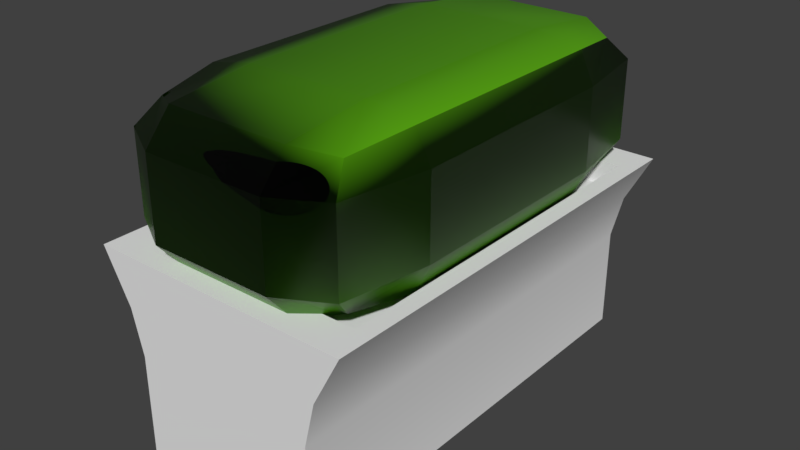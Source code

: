 # Source: Bush.blend  (saved by Blender 2.79.0; exported with 4.5.12 LTS)
import bpy
from mathutils import Matrix  # noqa: F401  (used for matrix-valued properties, if any)

bpy.ops.wm.read_factory_settings(use_empty=True)
scene = bpy.context.scene
scene.name = 'Scene'

# ---- collections
col_collection_1 = bpy.data.collections.new('Collection 1'); scene.collection.children.link(col_collection_1)

# ---- images (referenced by path relative to the original .blend; pixels are not part of the script)
import os
ASSET_DIR = os.environ.get("B2B_ASSET_DIR", "")  # directory of the original .blend (textures are referenced by path, not embedded)
HERE = os.path.dirname(os.path.abspath(__file__))  # packed textures are extracted next to this script under _unpacked/

def load_image(name, relpath, width, height, colorspace="sRGB"):
    """Load a texture the original file referenced (path relative to the .blend, or extracted next to this script)."""
    p = next((c for c in (os.path.join(HERE, relpath), os.path.join(ASSET_DIR, relpath)) if relpath and os.path.exists(c)), "")
    if p:
        img = bpy.data.images.load(p, check_existing=True)
        img.name = name
    else:  # same state as the original file: an image datablock whose file is absent (Cycles renders it pink)
        img = bpy.data.images.new(name, width, height)
        img.source = "FILE"
        img.filepath = "//" + (relpath or name)
    img.colorspace_settings.name = colorspace
    return img
img_buschnormal = load_image('BuschNormal', 'BuschNormal.png', 1024, 1024, 'Non-Color')

# ---- materials (node trees are filled in below, after node groups)
mat_material_002 = bpy.data.materials.new('Material.002')
mat_material_002.alpha_threshold = 0.0
mat_material_002.roughness = 0.5

# ---- node groups
ng_auto_smooth = bpy.data.node_groups.new('Auto Smooth', 'GeometryNodeTree')
_s = ng_auto_smooth.interface.new_socket(name='Geometry', in_out='OUTPUT', socket_type='NodeSocketGeometry')
_s = ng_auto_smooth.interface.new_socket(name='Geometry', in_out='INPUT', socket_type='NodeSocketGeometry')
_s = ng_auto_smooth.interface.new_socket(name='Angle', in_out='INPUT', socket_type='NodeSocketFloat')
_s.subtype = 'ANGLE'
_s.min_value = 0.0
_s.max_value = 3.142
ng_auto_smooth.is_modifier = True
_N = ng_auto_smooth.nodes; _L = ng_auto_smooth.links
n0 = _N.new('NodeGroupOutput'); n0.name = 'Group Output'; n0.location = (480, -100)
n1 = _N.new('NodeGroupInput'); n1.name = 'Group Input'; n1.location = (-420, -300)
n2 = _N.new('NodeGroupInput'); n2.name = 'Group Input.001'; n2.location = (-60, -100)
n3 = _N.new('GeometryNodeSetShadeSmooth'); n3.name = 'Set Shade Smooth'; n3.location = (120, -100)
n3.domain = 'EDGE'
n4 = _N.new('GeometryNodeSetShadeSmooth'); n4.name = 'Set Shade Smooth.001'; n4.location = (300, -100)
n5 = _N.new('GeometryNodeInputMeshEdgeAngle'); n5.name = 'Edge Angle'; n5.location = (-420, -220)
n6 = _N.new('GeometryNodeInputEdgeSmooth'); n6.name = 'Is Edge Smooth'; n6.location = (-60, -160)
n7 = _N.new('GeometryNodeInputShadeSmooth'); n7.name = 'Is Face Smooth'; n7.location = (-240, -340)
n8 = _N.new('FunctionNodeBooleanMath'); n8.name = 'Boolean Math'; n8.location = (-60, -220)
n9 = _N.new('FunctionNodeCompare'); n9.name = 'Compare'; n9.location = (-240, -180)
n9.operation = 'LESS_EQUAL'
_L.new(n5.outputs[0], n9.inputs[0])
_L.new(n4.outputs[0], n0.inputs[0])
_L.new(n1.outputs[1], n9.inputs[1])
_L.new(n9.outputs[0], n8.inputs[0])
_L.new(n7.outputs[0], n8.inputs[1])
_L.new(n2.outputs[0], n3.inputs[0])
_L.new(n6.outputs[0], n3.inputs[1])
_L.new(n3.outputs[0], n4.inputs[0])
_L.new(n8.outputs[0], n3.inputs[2])
n0.is_active_output = True

# ---- material node trees
mat_material_002.use_nodes = True; mat_material_002.node_tree.nodes.clear()
_N = mat_material_002.node_tree.nodes; _L = mat_material_002.node_tree.links
n0 = _N.new('ShaderNodeOutputMaterial'); n0.name = 'Material Output'; n0.location = (300, 300)
n1 = _N.new('ShaderNodeBsdfPrincipled'); n1.name = 'Principled BSDF'; n1.location = (10, 300)
n1.width = 150
n1.subsurface_method = 'BURLEY'
n1.inputs[0].default_value = (0.1014, 0.3909, 0.005502, 1.0)
n1.inputs[2].default_value = 0.3774
n1.inputs[3].default_value = 1.45
n1.inputs[9].default_value = (1.0, 1.0, 1.0)
n1.inputs[13].default_value = 0.2075
n1.inputs[15].default_value = 0.1981
n2 = _N.new('ShaderNodeNormalMap'); n2.name = 'Normal Map'; n2.location = (-212, 78)
n3 = _N.new('ShaderNodeTexImage'); n3.name = 'Image Texture'; n3.location = (-415, 135)
n3.width = 140
n3.image = img_buschnormal
_L.new(n1.outputs[0], n0.inputs[0])
_L.new(n2.outputs[0], n1.inputs[5])
_L.new(n3.outputs[0], n2.inputs[1])
n0.is_active_output = True

# ---- world
world_world = bpy.data.worlds.new('World'); scene.world = world_world
world_world.color = (0.05088, 0.05088, 0.05088)
world_world.use_sun_shadow = False
world_world.sun_shadow_jitter_overblur = 0.0
world_world.cycles.sampling_method = 'MANUAL'

# ---- meshes
me_cube = bpy.data.meshes.new('Cube')
me_cube.from_pydata([(-1.0, 0.0, 0.0), (-1.0, -0.5, 0.0), (-1.0, 0.0, 0.5), (-1.0, 0.5, 0.0), (-1.0, 0.0, -0.5), (-1.0, -0.5, -0.5), (-1.0, -0.5, 0.5), (-1.0, 0.5, 0.5), (-1.0, 0.5, -0.5), (0.0, 1.0, 0.0), (-0.5, 1.0, 0.0), (0.0, 1.0, 0.5), (0.5, 1.0, 0.0), (0.0, 1.0, -0.5), (-0.5, 1.0, -0.5), (-0.5, 1.0, 0.5), (0.5, 1.0, 0.5), (0.5, 1.0, -0.5), (1.0, 0.0, 0.0), (1.0, 0.5, 0.0), (1.0, 0.0, 0.5), (1.0, -0.5, 0.0), (1.0, 0.0, -0.5), (1.0, 0.5, -0.5), (1.0, 0.5, 0.5), (1.0, -0.5, 0.5), (1.0, -0.5, -0.5), (0.0, -1.0, 0.0), (0.5, -1.0, 0.0), (0.0, -1.0, 0.5), (-0.5, -1.0, 0.0), (0.0, -1.0, -0.5), (0.5, -1.0, -0.5), (0.5, -1.0, 0.5), (-0.5, -1.0, 0.5), (-0.5, -1.0, -0.5), (0.0, 0.0, -1.0), (0.0, 0.5, -1.0), (0.5, 0.0, -1.0), (0.0, -0.5, -1.0), (-0.5, 0.0, -1.0), (-0.5, 0.5, -1.0), (0.5, 0.5, -1.0), (0.5, -0.5, -1.0), (-0.5, -0.5, -1.0), (0.0, 0.0, 1.0), (0.0, 0.5, 1.0), (-0.5, 0.0, 1.0), (0.0, -0.5, 1.0), (0.5, 0.0, 1.0), (0.5, 0.5, 1.0), (-0.5, 0.5, 1.0), (-0.5, -0.5, 1.0), (0.5, -0.5, 1.0), (-0.8824, 0.5, -0.8824), (-0.8824, 0.0, -0.8824), (-0.8824, -0.5, -0.8824), (-0.8824, -0.8824, -0.5), (-0.8824, -0.8824, 0.0), (-0.8824, -0.8824, 0.5), (-0.8824, -0.5, 0.8824), (-0.8824, 0.0, 0.8824), (-0.8824, 0.5, 0.8824), (-0.8824, 0.8824, 0.5), (-0.8824, 0.8824, 0.0), (-0.8824, 0.8824, -0.5), (0.5, 0.8824, -0.8824), (0.0, 0.8824, -0.8824), (-0.5, 0.8824, -0.8824), (-0.5, 0.8824, 0.8824), (0.0, 0.8824, 0.8824), (0.5, 0.8824, 0.8824), (0.8824, 0.8824, 0.5), (0.8824, 0.8824, 0.0), (0.8824, 0.8824, -0.5), (0.8824, -0.5, -0.8824), (0.8824, 0.0, -0.8824), (0.8824, 0.5, -0.8824), (0.8824, 0.5, 0.8824), (0.8824, 0.0, 0.8824), (0.8824, -0.5, 0.8824), (0.8824, -0.8824, 0.5), (0.8824, -0.8824, 0.0), (0.8824, -0.8824, -0.5), (-0.5, -0.8824, -0.8824), (0.0, -0.8824, -0.8824), (0.5, -0.8824, -0.8824), (0.5, -0.8824, 0.8824), (0.0, -0.8824, 0.8824), (-0.5, -0.8824, 0.8824), (-0.7862, -0.7862, -0.7862), (-0.7862, -0.7862, 0.7862), (-0.7862, 0.7862, -0.7862), (-0.7862, 0.7862, 0.7862), (0.7862, -0.7862, -0.7862), (0.7862, -0.7862, 0.7862), (0.7862, 0.7862, -0.7862), (0.7862, 0.7862, 0.7862)], [], [(0, 4, 5, 1), (1, 5, 57, 58), (4, 55, 56, 5), (5, 56, 90, 57), (0, 1, 6, 2), (2, 6, 60, 61), (1, 58, 59, 6), (6, 59, 91, 60), (0, 2, 7, 3), (3, 7, 63, 64), (2, 61, 62, 7), (7, 62, 93, 63), (0, 3, 8, 4), (4, 8, 54, 55), (3, 64, 65, 8), (8, 65, 92, 54), (9, 13, 14, 10), (10, 14, 65, 64), (13, 67, 68, 14), (14, 68, 92, 65), (9, 10, 15, 11), (11, 15, 69, 70), (10, 64, 63, 15), (15, 63, 93, 69), (9, 11, 16, 12), (12, 16, 72, 73), (11, 70, 71, 16), (16, 71, 97, 72), (9, 12, 17, 13), (13, 17, 66, 67), (12, 73, 74, 17), (17, 74, 96, 66), (18, 22, 23, 19), (19, 23, 74, 73), (22, 76, 77, 23), (23, 77, 96, 74), (18, 19, 24, 20), (20, 24, 78, 79), (19, 73, 72, 24), (24, 72, 97, 78), (18, 20, 25, 21), (21, 25, 81, 82), (20, 79, 80, 25), (25, 80, 95, 81), (18, 21, 26, 22), (22, 26, 75, 76), (21, 82, 83, 26), (26, 83, 94, 75), (27, 31, 32, 28), (28, 32, 83, 82), (31, 85, 86, 32), (32, 86, 94, 83), (27, 28, 33, 29), (29, 33, 87, 88), (28, 82, 81, 33), (33, 81, 95, 87), (27, 29, 34, 30), (30, 34, 59, 58), (29, 88, 89, 34), (34, 89, 91, 59), (27, 30, 35, 31), (31, 35, 84, 85), (30, 58, 57, 35), (35, 57, 90, 84), (36, 40, 41, 37), (37, 41, 68, 67), (40, 55, 54, 41), (41, 54, 92, 68), (36, 37, 42, 38), (38, 42, 77, 76), (37, 67, 66, 42), (42, 66, 96, 77), (36, 38, 43, 39), (39, 43, 86, 85), (38, 76, 75, 43), (43, 75, 94, 86), (36, 39, 44, 40), (40, 44, 56, 55), (39, 85, 84, 44), (44, 84, 90, 56), (45, 49, 50, 46), (46, 50, 71, 70), (49, 79, 78, 50), (50, 78, 97, 71), (45, 46, 51, 47), (47, 51, 62, 61), (46, 70, 69, 51), (51, 69, 93, 62), (45, 47, 52, 48), (48, 52, 89, 88), (47, 61, 60, 52), (52, 60, 91, 89), (45, 48, 53, 49), (49, 53, 80, 79), (48, 88, 87, 53), (53, 87, 95, 80)])
me_cube.polygons.foreach_set('use_smooth', [True] * 96)
_uv = me_cube.uv_layers.new(name='UVMap')
_uv.uv.foreach_set('vector', [0.167, 0.75, 0.167, 0.613, 0.2585, 0.613, 0.2585, 0.75, 0.2585, 0.75, 0.2585, 0.613, 0.3285, 0.613, 0.3285, 0.75, 0.167, 0.613, 0.167, 0.5082, 0.2585, 0.5082, 0.2585, 0.613, 0.2585, 0.613, 0.2585, 0.5082, 0.3109, 0.5346, 0.3285, 0.613, 0.167, 0.75, 0.2585, 0.75, 0.2585, 0.887, 0.167, 0.887, 0.167, 0.887, 0.2585, 0.887, 0.2585, 0.9918, 0.167, 0.9918, 0.2585, 0.75, 0.3285, 0.75, 0.3285, 0.887, 0.2585, 0.887, 0.2585, 0.887, 0.3285, 0.887, 0.3109, 0.9654, 0.2585, 0.9918, 0.167, 0.75, 0.167, 0.887, 0.07547, 0.887, 0.07547, 0.75, 0.07547, 0.75, 0.07547, 0.887, 0.005491, 0.887, 0.005491, 0.75, 0.167, 0.887, 0.167, 0.9918, 0.07547, 0.9918, 0.07547, 0.887, 0.07547, 0.887, 0.07547, 0.9918, 0.02308, 0.9654, 0.005491, 0.887, 0.167, 0.75, 0.07547, 0.75, 0.07547, 0.613, 0.167, 0.613, 0.167, 0.613, 0.07547, 0.613, 0.07547, 0.5082, 0.167, 0.5082, 0.07547, 0.75, 0.005491, 0.75, 0.005491, 0.613, 0.07547, 0.613, 0.07547, 0.613, 0.005491, 0.613, 0.02308, 0.5346, 0.07547, 0.5082, 0.167, 0.25, 0.2585, 0.25, 0.2585, 0.387, 0.167, 0.387, 0.167, 0.387, 0.2585, 0.387, 0.2585, 0.4918, 0.167, 0.4918, 0.2585, 0.25, 0.3285, 0.25, 0.3285, 0.387, 0.2585, 0.387, 0.2585, 0.387, 0.3285, 0.387, 0.3109, 0.4654, 0.2585, 0.4918, 0.167, 0.25, 0.167, 0.387, 0.07547, 0.387, 0.07547, 0.25, 0.07547, 0.25, 0.07547, 0.387, 0.005491, 0.387, 0.005491, 0.25, 0.167, 0.387, 0.167, 0.4918, 0.07547, 0.4918, 0.07547, 0.387, 0.07547, 0.387, 0.07547, 0.4918, 0.02308, 0.4654, 0.005491, 0.387, 0.167, 0.25, 0.07547, 0.25, 0.07547, 0.113, 0.167, 0.113, 0.167, 0.113, 0.07547, 0.113, 0.07547, 0.008221, 0.167, 0.008221, 0.07547, 0.25, 0.005491, 0.25, 0.005491, 0.113, 0.07547, 0.113, 0.07547, 0.113, 0.005491, 0.113, 0.02308, 0.03456, 0.07547, 0.008221, 0.167, 0.25, 0.167, 0.113, 0.2585, 0.113, 0.2585, 0.25, 0.2585, 0.25, 0.2585, 0.113, 0.3285, 0.113, 0.3285, 0.25, 0.167, 0.113, 0.167, 0.008221, 0.2585, 0.008221, 0.2585, 0.113, 0.2585, 0.113, 0.2585, 0.008221, 0.3109, 0.03456, 0.3285, 0.113, 0.5009, 0.75, 0.5009, 0.613, 0.5925, 0.613, 0.5925, 0.75, 0.5925, 0.75, 0.5925, 0.613, 0.6624, 0.613, 0.6624, 0.75, 0.5009, 0.613, 0.5009, 0.5082, 0.5925, 0.5082, 0.5925, 0.613, 0.5925, 0.613, 0.5925, 0.5082, 0.6448, 0.5346, 0.6624, 0.613, 0.5009, 0.75, 0.5925, 0.75, 0.5925, 0.887, 0.5009, 0.887, 0.5009, 0.887, 0.5925, 0.887, 0.5925, 0.9918, 0.5009, 0.9918, 0.5925, 0.75, 0.6624, 0.75, 0.6624, 0.887, 0.5925, 0.887, 0.5925, 0.887, 0.6624, 0.887, 0.6448, 0.9654, 0.5925, 0.9918, 0.5009, 0.75, 0.5009, 0.887, 0.4094, 0.887, 0.4094, 0.75, 0.4094, 0.75, 0.4094, 0.887, 0.3395, 0.887, 0.3395, 0.75, 0.5009, 0.887, 0.5009, 0.9918, 0.4094, 0.9918, 0.4094, 0.887, 0.4094, 0.887, 0.4094, 0.9918, 0.357, 0.9654, 0.3395, 0.887, 0.5009, 0.75, 0.4094, 0.75, 0.4094, 0.613, 0.5009, 0.613, 0.5009, 0.613, 0.4094, 0.613, 0.4094, 0.5082, 0.5009, 0.5082, 0.4094, 0.75, 0.3395, 0.75, 0.3395, 0.613, 0.4094, 0.613, 0.4094, 0.613, 0.3395, 0.613, 0.357, 0.5346, 0.4094, 0.5082, 0.5009, 0.25, 0.5925, 0.25, 0.5925, 0.387, 0.5009, 0.387, 0.5009, 0.387, 0.5925, 0.387, 0.5925, 0.4918, 0.5009, 0.4918, 0.5925, 0.25, 0.6624, 0.25, 0.6624, 0.387, 0.5925, 0.387, 0.5925, 0.387, 0.6624, 0.387, 0.6448, 0.4654, 0.5925, 0.4918, 0.5009, 0.25, 0.5009, 0.387, 0.4094, 0.387, 0.4094, 0.25, 0.4094, 0.25, 0.4094, 0.387, 0.3395, 0.387, 0.3395, 0.25, 0.5009, 0.387, 0.5009, 0.4918, 0.4094, 0.4918, 0.4094, 0.387, 0.4094, 0.387, 0.4094, 0.4918, 0.357, 0.4654, 0.3395, 0.387, 0.5009, 0.25, 0.4094, 0.25, 0.4094, 0.113, 0.5009, 0.113, 0.5009, 0.113, 0.4094, 0.113, 0.4094, 0.008221, 0.5009, 0.008221, 0.4094, 0.25, 0.3395, 0.25, 0.3395, 0.113, 0.4094, 0.113, 0.4094, 0.113, 0.3395, 0.113, 0.357, 0.03456, 0.4094, 0.008221, 0.5009, 0.25, 0.5009, 0.113, 0.5925, 0.113, 0.5925, 0.25, 0.5925, 0.25, 0.5925, 0.113, 0.6624, 0.113, 0.6624, 0.25, 0.5009, 0.113, 0.5009, 0.008221, 0.5925, 0.008221, 0.5925, 0.113, 0.5925, 0.113, 0.5925, 0.008221, 0.6448, 0.03456, 0.6624, 0.113, 0.8363, 0.75, 0.8363, 0.613, 0.9273, 0.613, 0.9273, 0.75, 0.9273, 0.75, 0.9273, 0.613, 0.9945, 0.613, 0.9945, 0.75, 0.8363, 0.613, 0.834, 0.5082, 0.9249, 0.5082, 0.9273, 0.613, 0.9273, 0.613, 0.9249, 0.5082, 0.9751, 0.5346, 0.9945, 0.613, 0.8363, 0.75, 0.9273, 0.75, 0.9273, 0.887, 0.8363, 0.887, 0.8363, 0.887, 0.9273, 0.887, 0.9249, 0.9918, 0.834, 0.9918, 0.9273, 0.75, 0.9945, 0.75, 0.9945, 0.887, 0.9273, 0.887, 0.9273, 0.887, 0.9945, 0.887, 0.9751, 0.9654, 0.9249, 0.9918, 0.8363, 0.75, 0.8363, 0.887, 0.7453, 0.887, 0.7453, 0.75, 0.7453, 0.75, 0.7453, 0.887, 0.6734, 0.887, 0.6734, 0.75, 0.8363, 0.887, 0.834, 0.9918, 0.743, 0.9918, 0.7453, 0.887, 0.7453, 0.887, 0.743, 0.9918, 0.689, 0.9654, 0.6734, 0.887, 0.8363, 0.75, 0.7453, 0.75, 0.7453, 0.613, 0.8363, 0.613, 0.8363, 0.613, 0.7453, 0.613, 0.743, 0.5082, 0.834, 0.5082, 0.7453, 0.75, 0.6734, 0.75, 0.6734, 0.613, 0.7453, 0.613, 0.7453, 0.613, 0.6734, 0.613, 0.689, 0.5346, 0.743, 0.5082, 0.8316, 0.25, 0.8316, 0.387, 0.7407, 0.387, 0.7407, 0.25, 0.7407, 0.25, 0.7407, 0.387, 0.6734, 0.387, 0.6734, 0.25, 0.8316, 0.387, 0.834, 0.4918, 0.743, 0.4918, 0.7407, 0.387, 0.7407, 0.387, 0.743, 0.4918, 0.6928, 0.4654, 0.6734, 0.387, 0.8316, 0.25, 0.7407, 0.25, 0.7407, 0.113, 0.8316, 0.113, 0.8316, 0.113, 0.7407, 0.113, 0.743, 0.008221, 0.834, 0.008221, 0.7407, 0.25, 0.6734, 0.25, 0.6734, 0.113, 0.7407, 0.113, 0.7407, 0.113, 0.6734, 0.113, 0.6928, 0.03456, 0.743, 0.008221, 0.8316, 0.25, 0.8316, 0.113, 0.9226, 0.113, 0.9226, 0.25, 0.9226, 0.25, 0.9226, 0.113, 0.9945, 0.113, 0.9945, 0.25, 0.8316, 0.113, 0.834, 0.008221, 0.9249, 0.008221, 0.9226, 0.113, 0.9226, 0.113, 0.9249, 0.008221, 0.9789, 0.03456, 0.9945, 0.113, 0.8316, 0.25, 0.9226, 0.25, 0.9226, 0.387, 0.8316, 0.387, 0.8316, 0.387, 0.9226, 0.387, 0.9249, 0.4918, 0.834, 0.4918, 0.9226, 0.25, 0.9945, 0.25, 0.9945, 0.387, 0.9226, 0.387, 0.9226, 0.387, 0.9945, 0.387, 0.9789, 0.4654, 0.9249, 0.4918])
me_cube.materials.append(mat_material_002)
me_cube.use_remesh_preserve_volume = False
me_cube.use_remesh_preserve_attributes = False
me_cube.use_mirror_vertex_groups = False
me_cube.update()
me_plane = bpy.data.meshes.new('Plane')
me_plane.from_pydata([(0.4203, -1.0, 0.0), (0.4203, 1.0, 0.0), (0.4203, -1.0, 0.4536), (0.4203, 1.0, 0.4536), (0.4686, -1.0, 0.6514), (0.4686, 1.0, 0.6514), (0.589, -1.0, 0.8778), (0.589, 1.0, 0.8778), (0.5108, -0.8382, 0.8778), (0.5108, 0.8382, 0.8778), (0.5108, -0.8382, 0.7741), (0.5108, 0.8382, 0.7741), (-0.4203, -1.0, 0.0), (-0.4203, 1.0, 0.0), (-0.4203, -1.0, 0.4536), (-0.4203, 1.0, 0.4536), (-0.4686, -1.0, 0.6514), (-0.4686, 1.0, 0.6514), (-0.589, -1.0, 0.8778), (-0.589, 1.0, 0.8778), (-0.5108, -0.8382, 0.8778), (-0.5108, 0.8382, 0.8778), (-0.5108, -0.8382, 0.7741), (-0.5108, 0.8382, 0.7741)], [], [(2, 14, 12, 0), (0, 1, 3, 2), (4, 16, 14, 2), (13, 15, 3, 1), (6, 18, 16, 4), (2, 3, 5, 4), (17, 19, 7, 5), (15, 17, 5, 3), (8, 20, 18, 6), (4, 5, 7, 6), (8, 9, 11, 10), (6, 7, 9, 8), (11, 23, 22, 10), (19, 21, 9, 7), (21, 23, 11, 9), (10, 22, 20, 8), (12, 14, 15, 13), (14, 16, 17, 15), (16, 18, 19, 17), (20, 22, 23, 21), (18, 20, 21, 19), (0, 12, 13, 1)])
me_plane.polygons.foreach_set('use_smooth', [True] * 22)
me_plane.use_remesh_preserve_volume = False
me_plane.use_remesh_preserve_attributes = False
me_plane.use_mirror_vertex_groups = False
me_plane.update()

# ---- objects
ob_bushtop = bpy.data.objects.new('BushTop', me_cube)
ob_bushdown = bpy.data.objects.new('BushDown', me_plane)

# ---- transforms, parenting, visibility, modifiers, constraints
ob_bushtop.location = (0.0, 0.0, 1.159)
ob_bushtop.scale = (0.5484, 1.0, 0.3558)
ob_bushtop.lineart.crease_threshold = 0.0
ob_bushdown.location = (0.0, 0.0, 0.0)
ob_bushdown.lineart.crease_threshold = 0.0
_m = ob_bushdown.modifiers.new('Auto Smooth', 'NODES')
_m.node_group = ng_auto_smooth
_gi = [s.identifier for s in ng_auto_smooth.interface.items_tree if s.item_type == 'SOCKET' and s.in_out == 'INPUT']
_m[_gi[1]] = 0.5236  # Angle

# ---- collection membership
col_collection_1.objects.link(ob_bushtop)
col_collection_1.objects.link(ob_bushdown)

# ---- scene / render settings (as saved in the file)
scene.frame_start = 1; scene.frame_end = 250; scene.frame_set(1)
scene.render.engine = 'CYCLES'
scene.render.resolution_percentage = 50
scene.render.dither_intensity = 0.0
scene.cycles.use_denoising = False
scene.cycles.samples = 128
scene.cycles.sampling_pattern = 'TABULATED_SOBOL'
scene.cycles.use_adaptive_sampling = False
scene.cycles.use_light_tree = False
scene.cycles.blur_glossy = 0.0
scene.cycles.max_bounces = 6
scene.cycles.sample_clamp_indirect = 0.0
scene.cycles.bake_type = 'NORMAL'
scene.view_settings.view_transform = 'Standard'
bpy.context.view_layer.update()

# ---- added for rendering (the .blend has no active camera and no usable light): camera, sun
cam_auto = bpy.data.cameras.new('AutoCamera')
cam_auto.lens = 50.0
cam_auto.sensor_width = 36.0
cam_auto.clip_end = 1000.0
ob_auto_camera = bpy.data.objects.new('AutoCamera', cam_auto)
scene.collection.objects.link(ob_auto_camera)
ob_auto_camera.location = (2.56439, -3.07727, 2.80888)
ob_auto_camera.rotation_euler = (1.09748, -7.21219e-08, 0.694738)
scene.camera = ob_auto_camera
light_auto_sun = bpy.data.lights.new('AutoSun', 'SUN')
light_auto_sun.energy = 3.0
light_auto_sun.angle = 0.0523599
ob_auto_sun = bpy.data.objects.new('AutoSun', light_auto_sun)
scene.collection.objects.link(ob_auto_sun)
ob_auto_sun.rotation_euler = (0.872665, 0.174533, 0.523599)
bpy.context.view_layer.update()
